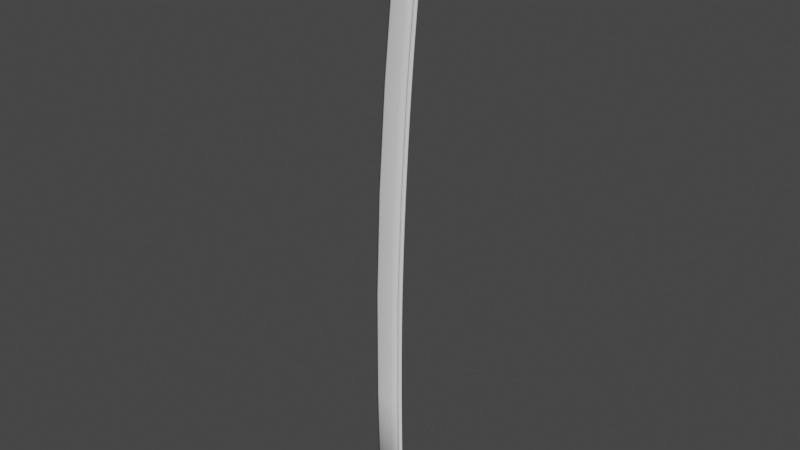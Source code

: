 # Source: katana_sp12_FrontVertexMoved.blend  (saved by Blender 2.90.8; exported with 4.5.12 LTS)
import bpy
from mathutils import Matrix  # noqa: F401  (used for matrix-valued properties, if any)

bpy.ops.wm.read_factory_settings(use_empty=True)
scene = bpy.context.scene
scene.name = 'Scene'

# ---- collections
col_katana = bpy.data.collections.new('Katana'); scene.collection.children.link(col_katana)

# ---- world
world_world = bpy.data.worlds.new('World'); scene.world = world_world
world_world.use_nodes = True; world_world.node_tree.nodes.clear()
_N = world_world.node_tree.nodes; _L = world_world.node_tree.links
n0 = _N.new('ShaderNodeOutputWorld'); n0.name = 'World Output'; n0.location = (300, 300)
n1 = _N.new('ShaderNodeBackground'); n1.name = 'Background'; n1.location = (10, 300)
n1.inputs[0].default_value = (0.05088, 0.05088, 0.05088, 1.0)
_L.new(n1.outputs[0], n0.inputs[0])
n0.is_active_output = True
world_world.color = (0.05088, 0.05088, 0.05088)
world_world.use_sun_shadow = False
world_world.sun_shadow_jitter_overblur = 0.0

# ---- meshes
me_plane_001 = bpy.data.meshes.new('Plane.001')
me_plane_001.from_pydata([(-0.069, -0.004024, -1.09e-09), (0.06917, -0.004024, 0.007877), (-0.07895, 0.6058, -2.17e-08), (0.05922, 0.6058, 0.007877), (-0.07646, 1.211, 3.318e-08), (0.06171, 1.211, 0.007877), (0.08311, 1.808, 0.007877), (0.1177, 2.391, 0.007877), (0.1508, 2.789, 0.007877), (0.1811, 3.089, 0.007877), (0.03463, -0.004024, 0.0107), (0.02468, 0.6058, 0.0107), (0.02717, 1.211, 0.0107), (0.04856, 1.808, 0.0107), (0.0844, 2.391, 0.0107), (0.1186, 2.789, 0.0107), (0.1486, 3.089, 0.0107), (-0.0634, 0.6058, 0.006028), (-0.06092, 1.211, 0.006028), (-0.03952, 1.808, 0.006028), (-0.000372, 2.391, 0.006028), (0.03648, 2.789, 0.006028), (0.0789, 3.089, 0.006028), (-0.05345, -0.004024, 0.006028), (0.08494, 3.134, 0.006028), (0.09412, 3.18, 0.006028), (0.09322, 3.215, 2.168e-07), (0.1062, 3.215, 0.006028), (0.1205, 3.248, 0.006028), (0.1366, 3.275, 0.006028), (0.159, 3.302, 0.006028), (0.1763, 3.327, -0.0001469), (0.1807, 3.317, 0.006028), (0.2081, 3.319, 0.006028), (0.1658, 3.204, 0.008363), (0.1557, 3.147, 0.00953), (0.1789, 3.262, 0.007196), (0.1517, 3.118, 0.01011), (0.1598, 3.175, 0.008947), (0.1722, 3.233, 0.007779), (0.1916, 3.29, 0.006612), (0.1946, 3.204, 0.006953), (0.1879, 3.147, 0.007415), (0.1845, 3.118, 0.007646), (0.2014, 3.262, 0.00649), (0.198, 3.233, 0.006722), (0.2047, 3.29, 0.006259), (0.1912, 3.175, 0.007184), (0.07417, -0.004378, 0.0), (0.06422, 0.6054, 0.0), (0.06671, 1.211, 0.0), (-0.05506, 1.808, 0.0), (0.08811, 1.808, 0.0), (-0.01533, 2.391, 0.0), (0.1227, 2.39, 0.0), (0.02199, 2.789, 0.0), (0.1558, 2.788, 0.0), (0.06595, 3.089, 0.0), (0.1861, 3.089, 0.0), (0.03463, -0.004024, 0.0), (-0.05345, -0.004024, 0.0), (0.07199, 3.134, 0.0), (0.08117, 3.18, 0.0), (0.1076, 3.248, 0.0), (0.1265, 3.281, 0.0), (0.1501, 3.309, 0.0), (0.2139, 3.329, 0.0), (0.2131, 3.319, 0.0), (0.1996, 3.204, 0.0), (0.1929, 3.146, 0.0), (0.1895, 3.117, 0.0), (0.2064, 3.261, 0.0), (0.203, 3.232, 0.0), (0.2097, 3.29, 0.0), (0.1962, 3.175, 0.0)], [], [(10, 1, 3, 11), (11, 3, 5, 12), (12, 5, 6, 13), (13, 6, 7, 14), (14, 7, 8, 15), (15, 8, 9, 16), (21, 15, 16, 22), (20, 14, 15, 21), (19, 13, 14, 20), (18, 12, 13, 19), (17, 11, 12, 18), (23, 10, 11, 17), (0, 23, 17, 2), (2, 17, 18, 4), (4, 18, 19, 51), (51, 19, 20, 53), (53, 20, 21, 55), (55, 21, 22, 57), (57, 22, 24, 61), (61, 24, 25, 62), (62, 25, 27, 26), (26, 27, 28, 63), (63, 28, 29, 64), (64, 29, 30, 65), (65, 30, 32, 31), (31, 32, 33, 66), (16, 37, 24, 22), (25, 24, 37, 35), (27, 25, 35, 38), (28, 27, 38, 34), (29, 28, 34, 39), (30, 29, 39, 36), (32, 30, 36, 40), (33, 32, 40), (9, 43, 37, 16), (35, 37, 43, 42), (38, 35, 42, 47), (34, 38, 47, 41), (39, 34, 41, 45), (36, 39, 45, 44), (40, 36, 44, 46), (33, 40, 46), (42, 43, 70, 69), (6, 5, 50, 52), (43, 9, 58, 70), (1, 10, 59, 48), (10, 23, 60, 59), (44, 45, 72, 71), (3, 1, 48, 49), (23, 0, 60), (45, 41, 68, 72), (7, 6, 52, 54), (46, 44, 71, 73), (47, 42, 69, 74), (66, 33, 67), (8, 7, 54, 56), (5, 3, 49, 50), (33, 46, 73, 67), (41, 47, 74, 68), (9, 8, 56, 58)])
me_plane_001.polygons.foreach_set('use_smooth', [True] * 60)
_k = {(31, 65): 1.0}
me_plane_001.attributes.new('crease_edge', 'FLOAT', 'EDGE').data.foreach_set('value', [_k.get((min(e.vertices), max(e.vertices)), 0.0) for e in me_plane_001.edges])
_uv = me_plane_001.uv_layers.new(name='UVMap')
_uv.uv.foreach_set('vector', [0.75, 0.0, 1.0, 0.0, 1.0, 1.0, 0.75, 1.0, 0.75, 1.0, 1.0, 1.0, 1.0, 1.0, 0.75, 1.0, 0.75, 1.0, 1.0, 1.0, 1.0, 1.0, 0.75, 1.0, 0.75, 1.0, 1.0, 1.0, 1.0, 1.0, 0.75, 1.0, 0.75, 1.0, 1.0, 1.0, 1.0, 1.0, 0.75, 1.0, 0.75, 1.0, 1.0, 1.0, 1.0, 1.0, 0.75, 1.0, 0.1125, 1.0, 0.75, 1.0, 0.75, 1.0, 0.1125, 1.0, 0.1125, 1.0, 0.75, 1.0, 0.75, 1.0, 0.1125, 1.0, 0.1125, 1.0, 0.75, 1.0, 0.75, 1.0, 0.1125, 1.0, 0.1125, 1.0, 0.75, 1.0, 0.75, 1.0, 0.1125, 1.0, 0.1125, 1.0, 0.75, 1.0, 0.75, 1.0, 0.1125, 1.0, 0.1125, 0.0, 0.75, 0.0, 0.75, 1.0, 0.1125, 1.0, 0.0, 0.0, 0.1125, 0.0, 0.1125, 1.0, 0.0, 1.0, 0.0, 1.0, 0.1125, 1.0, 0.1125, 1.0, 0.0, 1.0, 0.0, 1.0, 0.1125, 1.0, 0.1125, 1.0, 0.0, 1.0, 0.0, 1.0, 0.1125, 1.0, 0.1125, 1.0, 0.0, 1.0, 0.0, 1.0, 0.1125, 1.0, 0.1125, 1.0, 0.0, 1.0, 0.0, 1.0, 0.1125, 1.0, 0.1125, 1.0, 0.0, 1.0, 0.0, 1.0, 0.1125, 1.0, 0.1125, 1.0, 0.0, 1.0, 0.0, 1.0, 0.1125, 1.0, 0.1125, 1.0, 0.0, 1.0, 0.0, 1.0, 0.1125, 1.0, 0.1125, 1.0, 0.0, 1.0, 0.0, 1.0, 0.1125, 1.0, 0.1125, 1.0, 0.0, 1.0, 0.0, 1.0, 0.1125, 1.0, 0.1125, 1.0, 0.0, 1.0, 0.0, 1.0, 0.1125, 1.0, 0.1125, 1.0, 0.0, 1.0, 0.0, 1.0, 0.1125, 1.0, 0.1125, 1.0, 0.0, 1.0, 0.0, 1.0, 0.1125, 1.0, 0.1125, 1.0, 0.0, 1.0, 0.75, 1.0, 0.0, 0.0, 0.1125, 1.0, 0.1125, 1.0, 0.1125, 1.0, 0.1125, 1.0, 0.0, 0.0, 0.0, 0.0, 0.1125, 1.0, 0.1125, 1.0, 0.0, 0.0, 0.0, 0.0, 0.1125, 1.0, 0.1125, 1.0, 0.0, 0.0, 0.0, 0.0, 0.1125, 1.0, 0.1125, 1.0, 0.0, 0.0, 0.0, 0.0, 0.1125, 1.0, 0.1125, 1.0, 0.0, 0.0, 0.0, 0.0, 0.1125, 1.0, 0.1125, 1.0, 0.0, 0.0, 0.0, 0.0, 0.1125, 1.0, 0.1125, 1.0, 0.0, 0.0, 1.0, 1.0, 0.0, 0.0, 0.0, 0.0, 0.75, 1.0, 0.0, 0.0, 0.0, 0.0, 0.0, 0.0, 0.0, 0.0, 0.0, 0.0, 0.0, 0.0, 0.0, 0.0, 0.0, 0.0, 0.0, 0.0, 0.0, 0.0, 0.0, 0.0, 0.0, 0.0, 0.0, 0.0, 0.0, 0.0, 0.0, 0.0, 0.0, 0.0, 0.0, 0.0, 0.0, 0.0, 0.0, 0.0, 0.0, 0.0, 0.0, 0.0, 0.0, 0.0, 0.0, 0.0, 0.0, 0.0, 0.1125, 1.0, 0.0, 0.0, 0.0, 0.0, 0.0, 0.0, 0.0, 0.0, 0.0, 0.0, 0.0, 0.0, 1.0, 1.0, 1.0, 1.0, 1.0, 1.0, 1.0, 1.0, 0.0, 0.0, 1.0, 1.0, 1.0, 1.0, 0.0, 0.0, 1.0, 0.0, 0.75, 0.0, 0.75, 0.0, 1.0, 0.0, 0.75, 0.0, 0.1125, 0.0, 0.1125, 0.0, 0.75, 0.0, 0.0, 0.0, 0.0, 0.0, 0.0, 0.0, 0.0, 0.0, 1.0, 1.0, 1.0, 0.0, 1.0, 0.0, 1.0, 1.0, 0.1125, 0.0, 0.0, 0.0, 0.1125, 0.0, 0.0, 0.0, 0.0, 0.0, 0.0, 0.0, 0.0, 0.0, 1.0, 1.0, 1.0, 1.0, 1.0, 1.0, 1.0, 1.0, 0.0, 0.0, 0.0, 0.0, 0.0, 0.0, 0.0, 0.0, 0.0, 0.0, 0.0, 0.0, 0.0, 0.0, 0.0, 0.0, 0.0, 1.0, 0.1125, 1.0, 0.1125, 1.0, 1.0, 1.0, 1.0, 1.0, 1.0, 1.0, 1.0, 1.0, 1.0, 1.0, 1.0, 1.0, 1.0, 1.0, 1.0, 1.0, 0.1125, 1.0, 0.0, 0.0, 0.0, 0.0, 0.1125, 1.0, 0.0, 0.0, 0.0, 0.0, 0.0, 0.0, 0.0, 0.0, 1.0, 1.0, 1.0, 1.0, 1.0, 1.0, 1.0, 1.0])
me_plane_001.use_remesh_fix_poles = True
me_plane_001.use_remesh_preserve_attributes = False
me_plane_001.use_mirror_vertex_groups = False
me_plane_001.update()
me_plane_002 = bpy.data.meshes.new('Plane.002')
me_plane_002.from_pydata([(-0.069, -0.004024, -1.09e-09), (0.06917, -0.004024, 0.007877), (-0.07895, 0.6058, -2.17e-08), (0.05922, 0.6058, 0.007877), (-0.07646, 1.211, 3.318e-08), (0.06171, 1.211, 0.007877), (0.08382, 1.806, 0.007877), (0.1177, 2.391, 0.007877), (0.1508, 2.789, 0.007877), (0.1811, 3.089, 0.007877), (0.03463, -0.004024, 0.0107), (0.02468, 0.6058, 0.0107), (0.02717, 1.211, 0.0107), (0.04856, 1.808, 0.0107), (0.0844, 2.391, 0.0107), (0.1186, 2.789, 0.0107), (0.1486, 3.089, 0.0107), (-0.0634, 0.6058, 0.006028), (-0.06092, 1.211, 0.006028), (-0.03952, 1.808, 0.006028), (-0.000372, 2.391, 0.006028), (0.03648, 2.789, 0.006028), (0.0789, 3.089, 0.006028), (-0.05345, -0.004024, 0.006028), (0.08494, 3.134, 0.006028), (0.09412, 3.18, 0.006028), (0.09322, 3.215, 2.168e-07), (0.1062, 3.215, 0.006028), (0.1205, 3.248, 0.006028), (0.1366, 3.275, 0.006028), (0.159, 3.302, 0.006028), (0.1763, 3.327, -0.0001469), (0.1807, 3.317, 0.006028), (0.2081, 3.319, 0.006028), (0.1658, 3.204, 0.008363), (0.1557, 3.147, 0.00953), (0.1789, 3.262, 0.007196), (0.1517, 3.118, 0.01011), (0.1598, 3.175, 0.008947), (0.1722, 3.233, 0.007779), (0.1916, 3.29, 0.006612), (0.1946, 3.204, 0.006953), (0.1879, 3.147, 0.007415), (0.1845, 3.118, 0.007646), (0.2014, 3.262, 0.00649), (0.198, 3.233, 0.006722), (0.2047, 3.29, 0.006259), (0.1912, 3.175, 0.007184), (0.07417, -0.004024, 0.0), (0.06422, 0.6058, 0.0), (0.06671, 1.211, 0.0), (-0.05506, 1.808, 0.0), (0.08811, 1.808, 0.0), (-0.01533, 2.391, 0.0), (0.1227, 2.391, 0.0), (0.02199, 2.789, 0.0), (0.1558, 2.789, 0.0), (0.06595, 3.089, 0.0), (0.1861, 3.089, 0.0), (0.03463, -0.004024, 0.0), (-0.05345, -0.004024, 0.0), (0.07199, 3.134, 0.0), (0.08117, 3.18, 0.0), (0.1076, 3.248, 0.0), (0.1265, 3.281, 0.0), (0.1501, 3.309, 0.0), (0.2139, 3.329, 0.0), (0.2131, 3.319, 0.0), (0.1996, 3.204, 0.0), (0.1929, 3.147, 0.0), (0.1895, 3.118, 0.0), (0.2064, 3.262, 0.0), (0.203, 3.233, 0.0), (0.2097, 3.29, 0.0), (0.1962, 3.175, 0.0), (0.0381, 0.03607, 0.01055), (0.04144, 0.02888, 0.01029), (0.0479, 0.02476, 0.009761), (0.05554, 0.02482, 0.009134), (0.06231, 0.02904, 0.008573), (0.06636, 0.03628, 0.008227), (0.03422, 0.03715, 0.01055), (0.03755, 0.02995, 0.01029), (0.04401, 0.02584, 0.009761), (0.05165, 0.02589, 0.009134), (0.05842, 0.03011, 0.008573), (0.06248, 0.03736, 0.008227), (0.1685, 3.072, 0.004626), (0.1685, 3.076, 0.004897), (0.166, 3.078, 0.005251), (0.1618, 3.079, 0.005727), (0.1581, 3.077, 0.006146), (0.1566, 3.073, 0.006398), (0.07889, 1.807, 0.008172), (0.05396, 0.6062, 0.008498), (0.05616, 1.211, 0.008186), (0.05094, 1.808, 0.0105), (0.02585, 0.6059, 0.01082), (0.02812, 1.211, 0.01051), (0.1149, 2.391, 0.008144), (0.141, 2.788, 0.004645), (0.1811, 3.089, 0.007877), (0.1486, 3.089, 0.0107), (0.0789, 3.089, 0.006028), (0.1861, 3.089, 0.0), (0.06595, 3.089, 0.0), (0.08703, 2.391, 0.01047), (0.1191, 2.789, 0.01045), (0.03841, -0.004024, 0.009914), (0.03677, 1.211, 0.005869), (0.05836, 1.807, 0.005869), (0.1275, 2.788, 0.005869), (0.1518, 3.089, 0.009914), (0.155, 3.118, 0.009429), (0.1588, 3.147, 0.008943), (0.1627, 3.175, 0.008457), (0.168, 3.204, 0.007971), (0.1736, 3.233, 0.007485), (0.18, 3.262, 0.007), (0.1979, 3.29, 0.006441), (0.03841, -0.004024, 0.0), (0.03428, 0.6058, 0.005869), (0.09363, 2.39, 0.005869), (0.1518, 3.089, 0.009914), (0.06494, -0.004024, 0.00875), (0.1808, 3.118, 0.00841), (0.1844, 3.147, 0.00807), (0.188, 3.175, 0.007729), (0.1921, 3.204, 0.007389), (0.1956, 3.233, 0.007049), (0.1991, 3.262, 0.006709), (0.06494, -0.004024, 0.0), (0.05166, 1.211, 0.005259), (0.07356, 1.807, 0.005259), (0.1413, 2.787, 0.005264), (0.1775, 3.089, 0.00875), (0.04917, 0.6057, 0.005259), (0.108, 2.391, 0.005259), (0.1775, 3.089, 0.00875), (0.06353, 3.073, 0.0), (0.1794, 3.073, 0.007877), (0.147, 3.073, 0.0107), (0.07657, 3.073, 0.006028), (0.1844, 3.073, 0.0), (0.1502, 3.073, 0.009914), (0.1758, 3.073, 0.00875), (0.1799, 3.077, 0.007877), (0.1474, 3.077, 0.0107), (0.07718, 3.077, 0.006028), (0.1849, 3.077, 0.0), (0.1506, 3.077, 0.009914), (0.1763, 3.077, 0.00875), (0.06416, 3.077, 0.0), (-0.06977, 0.03869, 0.0), (0.0684, 0.03869, 0.007877), (0.03386, 0.03869, 0.0107), (-0.05422, 0.03869, 0.006028), (0.0734, 0.03869, 0.0), (0.04346, 0.03879, 0.005869), (0.05835, 0.03859, 0.005259), (-0.06961, 0.03025, 0.0), (0.06855, 0.03025, 0.007877), (0.03401, 0.03025, 0.0107), (-0.05407, 0.03025, 0.006028), (0.07355, 0.03025, 0.0), (0.04361, 0.03036, 0.005869), (0.0585, 0.03015, 0.005259), (-0.06949, 0.02333, 0.0), (0.06868, 0.02333, 0.007877), (0.03414, 0.02333, 0.0107), (-0.05395, 0.02333, 0.006028), (0.07368, 0.02333, 0.0), (0.04363, 0.02916, 0.005886), (0.05852, 0.02916, 0.005276), (0.1808, 3.086, 0.007877), (0.1483, 3.086, 0.0107), (0.07844, 3.086, 0.006028), (0.1858, 3.086, 0.0), (0.1515, 3.086, 0.009914), (0.1772, 3.086, 0.00875), (0.06547, 3.086, 0.0), (0.1743, 3.079, 0.008394), (0.1743, 3.071, 0.008116), (0.1684, 3.084, 0.008915), (0.1609, 3.085, 0.00955), (0.1536, 3.081, 0.01014), (0.1509, 3.075, 0.01044), (0.08782, 2.391, 0.009914), (0.147, 2.789, 0.00813), (0.1217, 2.789, 0.009914), (0.05254, 1.808, 0.009914), (0.03095, 1.211, 0.009914), (0.02846, 0.6058, 0.009914), (0.03764, 0.03869, 0.009914), (0.1138, 2.391, 0.00875), (0.1473, 2.789, 0.00875), (0.07937, 1.807, 0.00875), (0.05748, 1.211, 0.00875), (0.05499, 0.6058, 0.00875), (0.06417, 0.03869, 0.00875), (0.03779, 0.03025, 0.009914), (0.06432, 0.03025, 0.00875), (0.03792, 0.02333, 0.009914), (0.06445, 0.02333, 0.00875), (0.1725, 3.078, 0.008478), (0.1725, 3.071, 0.008203), (0.1677, 3.082, 0.008947), (0.1611, 3.083, 0.009533), (0.155, 3.08, 0.01007), (0.1527, 3.074, 0.01035), (0.1451, 2.789, 0.008218), (0.08963, 2.391, 0.009828), (0.1236, 2.789, 0.009828), (0.05435, 1.808, 0.009828), (0.03276, 1.211, 0.009828), (0.03027, 0.6058, 0.009828), (0.03945, 0.03872, 0.009828), (0.112, 2.391, 0.008836), (0.1455, 2.788, 0.008838), (0.07756, 1.807, 0.008836), (0.05567, 1.211, 0.008836), (0.05318, 0.6057, 0.008836), (0.06236, 0.03866, 0.008836), (0.0396, 0.03029, 0.009828), (0.06251, 0.03022, 0.008836), (0.03969, 0.02515, 0.009833), (0.06261, 0.02515, 0.008841), (0.1708, 3.077, 0.004789), (0.1708, 3.072, 0.004515), (0.167, 3.081, 0.005209), (0.1614, 3.081, 0.005749), (0.1563, 3.079, 0.006236), (0.1543, 3.074, 0.006508), (0.1434, 2.788, 0.004531), (0.0913, 2.39, 0.00598), (0.1252, 2.788, 0.00598), (0.05603, 1.808, 0.00598), (0.03443, 1.211, 0.00598), (0.03195, 0.6058, 0.00598), (0.04113, 0.03875, 0.00598), (0.1103, 2.391, 0.005148), (0.1437, 2.788, 0.005151), (0.07589, 1.807, 0.005148), (0.05399, 1.211, 0.005148), (0.0515, 0.6057, 0.005148), (0.06068, 0.03863, 0.005148), (0.04128, 0.03032, 0.00598), (0.06084, 0.03019, 0.005148), (0.04134, 0.02683, 0.00599), (0.0609, 0.02683, 0.005158)], [(76, 75), (77, 76), (78, 77), (79, 78), (80, 79), (82, 81), (83, 82), (84, 83), (85, 84), (86, 85), (93, 99), (86, 94), (94, 95), (95, 93), (81, 97), (97, 98), (98, 96), (99, 188), (96, 106), (106, 107)], [(199, 154, 3, 198), (198, 3, 5, 197), (197, 5, 6, 196), (196, 6, 7, 194), (194, 7, 8, 195), (138, 101, 9, 135), (103, 102, 16, 22), (20, 14, 15, 21), (19, 13, 14, 20), (18, 12, 13, 19), (17, 11, 12, 18), (156, 155, 11, 17), (153, 156, 17, 2), (2, 17, 18, 4), (4, 18, 19, 51), (51, 19, 20, 53), (53, 20, 21, 55), (105, 103, 22, 57), (57, 22, 24, 61), (61, 24, 25, 62), (62, 25, 27, 26), (26, 27, 28, 63), (63, 28, 29, 64), (64, 29, 30, 65), (65, 30, 32, 31), (31, 32, 33, 66), (16, 37, 24, 22), (25, 24, 37, 35), (27, 25, 35, 38), (28, 27, 38, 34), (29, 28, 34, 39), (30, 29, 39, 36), (32, 30, 36, 40), (33, 32, 40), (112, 113, 37, 16), (126, 125, 43, 42), (127, 126, 42, 47), (128, 127, 47, 41), (129, 128, 41, 45), (130, 129, 45, 44), (119, 130, 44, 46), (42, 43, 70, 69), (6, 5, 50, 52), (43, 9, 58, 70), (108, 10, 59, 120), (10, 23, 60, 59), (44, 45, 72, 71), (168, 1, 48, 171), (23, 0, 60), (45, 41, 68, 72), (7, 6, 52, 54), (46, 44, 71, 73), (47, 42, 69, 74), (66, 33, 67), (8, 7, 54, 56), (5, 3, 49, 50), (33, 46, 73, 67), (41, 47, 74, 68), (140, 8, 56, 143), (9, 101, 104, 58), (180, 176, 103, 105), (176, 175, 102, 103), (179, 174, 101, 138), (175, 178, 123, 102), (40, 36, 118, 119), (36, 39, 117, 118), (39, 34, 116, 117), (34, 38, 115, 116), (38, 35, 114, 115), (35, 37, 113, 114), (124, 108, 120, 131), (102, 123, 112, 16), (14, 187, 189, 15), (13, 190, 187, 14), (12, 191, 190, 13), (11, 192, 191, 12), (155, 193, 192, 11), (9, 43, 125, 135), (1, 124, 131, 48), (135, 125, 113, 112), (119, 118, 130), (178, 179, 138, 123), (118, 117, 129, 130), (117, 116, 128, 129), (116, 115, 127, 128), (115, 114, 126, 127), (114, 113, 125, 126), (123, 138, 135, 112), (33, 40, 119, 46), (15, 189, 144, 141), (195, 8, 140, 145), (21, 15, 141, 142), (55, 21, 142, 139), (146, 140, 143, 149), (174, 146, 149, 177), (141, 144, 150, 147), (145, 140, 146, 151), (142, 141, 147, 148), (139, 142, 148, 152), (162, 200, 193, 155), (3, 154, 157, 49), (160, 163, 156, 153), (163, 162, 155, 156), (201, 161, 154, 199), (203, 168, 161, 201), (170, 169, 162, 163), (167, 170, 163, 160), (169, 202, 200, 162), (124, 203, 202, 108), (154, 161, 164, 157), (10, 108, 202, 169), (0, 23, 170, 167), (23, 10, 169, 170), (124, 1, 168, 203), (161, 168, 171, 164), (101, 174, 177, 104), (147, 150, 178, 175), (151, 146, 174, 179), (148, 147, 175, 176), (152, 148, 176, 180), (184, 183, 179, 178), (184, 178, 150, 185), (183, 181, 151, 179), (181, 182, 145, 151), (185, 150, 186), (182, 188, 195, 145), (107, 144, 189, 186), (186, 150, 144, 107), (89, 90, 91, 88), (204, 205, 182, 181), (206, 204, 181, 183), (207, 206, 183, 184), (208, 207, 184, 185), (209, 208, 185, 186), (205, 210, 188, 182), (211, 212, 189, 187), (213, 211, 187, 190), (214, 213, 190, 191), (215, 214, 191, 192), (216, 215, 192, 193), (218, 217, 194, 195), (217, 219, 196, 194), (219, 220, 197, 196), (220, 221, 198, 197), (221, 222, 199, 198), (223, 216, 193, 200), (222, 224, 201, 199), (225, 223, 200, 202), (224, 226, 203, 201), (226, 225, 202, 203), (210, 218, 195, 188), (212, 209, 186, 189), (227, 228, 205, 204), (229, 227, 204, 206), (230, 229, 206, 207), (231, 230, 207, 208), (232, 231, 208, 209), (228, 233, 210, 205), (234, 235, 212, 211), (236, 234, 211, 213), (237, 236, 213, 214), (238, 237, 214, 215), (239, 238, 215, 216), (241, 240, 217, 218), (240, 242, 219, 217), (242, 243, 220, 219), (243, 244, 221, 220), (244, 245, 222, 221), (246, 239, 216, 223), (245, 247, 224, 222), (248, 246, 223, 225), (247, 249, 226, 224), (249, 248, 225, 226), (233, 241, 218, 210), (235, 232, 209, 212), (88, 87, 228, 227), (89, 88, 227, 229), (90, 89, 229, 230), (91, 90, 230, 231), (92, 91, 231, 232), (87, 100, 233, 228), (122, 111, 235, 234), (110, 122, 234, 236), (109, 110, 236, 237), (121, 109, 237, 238), (158, 121, 238, 239), (134, 137, 240, 241), (137, 133, 242, 240), (133, 132, 243, 242), (132, 136, 244, 243), (136, 159, 245, 244), (165, 158, 239, 246), (159, 166, 247, 245), (172, 165, 246, 248), (166, 173, 249, 247), (173, 172, 248, 249), (100, 134, 241, 233), (111, 92, 232, 235), (88, 91, 92, 87), (100, 87, 92, 111), (122, 134, 100, 111), (122, 110, 137, 134), (110, 109, 133, 137), (109, 121, 132, 133), (121, 158, 136, 132), (136, 158, 165, 159), (159, 165, 172, 166), (166, 172, 173)])
me_plane_002.polygons.foreach_set('use_smooth', [True] * 208)
_k = {(0, 167): 1.0, (48, 131): 1.0, (49, 50): 1.0, (50, 52): 1.0, (54, 56): 1.0, (53, 55): 1.0, (58, 104): 1.0, (55, 139): 1.0, (59, 60): 1.0, (57, 61): 1.0, (61, 62): 1.0, (63, 64): 1.0, (64, 65): 1.0, (66, 67): 1.0, (67, 73): 1.0, (68, 74): 1.0, (69, 70): 1.0, (58, 70): 1.0, (71, 72): 1.0, (68, 72): 1.0, (71, 73): 1.0, (69, 74): 1.0, (2, 4): 1.0, (4, 51): 1.0, (51, 53): 1.0, (26, 62): 1.0, (26, 63): 1.0, (31, 65): 1.0, (31, 66): 1.0, (49, 157): 1.0, (52, 54): 1.0, (0, 60): 1.0, (104, 177): 1.0, (57, 105): 1.0, (59, 120): 1.0, (139, 152): 1.0, (56, 143): 1.0, (120, 131): 1.0, (143, 149): 1.0, (152, 180): 1.0, (2, 153): 1.0, (157, 164): 1.0, (153, 160): 1.0, (164, 171): 1.0, (160, 167): 1.0, (48, 171): 1.0, (149, 177): 1.0, (105, 180): 1.0}
me_plane_002.attributes.new('crease_edge', 'FLOAT', 'EDGE').data.foreach_set('value', [_k.get((min(e.vertices), max(e.vertices)), 0.0) for e in me_plane_002.edges])
_uv = me_plane_002.uv_layers.new(name='UVMap')
_uv.uv.foreach_set('vector', [0.9226, 0.07754, 1.0, 0.07754, 1.0, 1.0, 0.9226, 1.0, 0.9226, 1.0, 1.0, 1.0, 1.0, 1.0, 0.9226, 1.0, 0.9226, 1.0, 1.0, 1.0, 1.0, 1.0, 0.9226, 1.0, 0.9226, 1.0, 1.0, 1.0, 1.0, 1.0, 0.9226, 1.0, 0.9226, 1.0, 1.0, 1.0, 1.0, 1.0, 0.9226, 1.0, 0.9226, 1.0, 1.0, 1.0, 1.0, 1.0, 0.9201, 1.0, 0.1125, 1.0, 0.75, 1.0, 0.75, 1.0, 0.1125, 1.0, 0.1125, 1.0, 0.75, 1.0, 0.75, 1.0, 0.1125, 1.0, 0.1125, 1.0, 0.75, 1.0, 0.75, 1.0, 0.1125, 1.0, 0.1125, 1.0, 0.75, 1.0, 0.75, 1.0, 0.1125, 1.0, 0.1125, 1.0, 0.75, 1.0, 0.75, 1.0, 0.1125, 1.0, 0.1125, 0.07754, 0.75, 0.07754, 0.75, 1.0, 0.1125, 1.0, 0.0, 0.07754, 0.1125, 0.07754, 0.1125, 1.0, 0.0, 1.0, 0.0, 1.0, 0.1125, 1.0, 0.1125, 1.0, 0.0, 1.0, 0.0, 1.0, 0.1125, 1.0, 0.1125, 1.0, 0.0, 1.0, 0.0, 1.0, 0.1125, 1.0, 0.1125, 1.0, 0.0, 1.0, 0.0, 1.0, 0.1125, 1.0, 0.1125, 1.0, 0.0, 1.0, 0.0, 1.0, 0.1125, 1.0, 0.1125, 1.0, 0.0, 1.0, 0.0, 1.0, 0.1125, 1.0, 0.1125, 1.0, 0.0, 1.0, 0.0, 1.0, 0.1125, 1.0, 0.1125, 1.0, 0.0, 1.0, 0.0, 1.0, 0.1125, 1.0, 0.1125, 1.0, 0.0, 1.0, 0.0, 1.0, 0.1125, 1.0, 0.1125, 1.0, 0.0, 1.0, 0.0, 1.0, 0.1125, 1.0, 0.1125, 1.0, 0.0, 1.0, 0.0, 1.0, 0.1125, 1.0, 0.1125, 1.0, 0.0, 1.0, 0.0, 1.0, 0.1125, 1.0, 0.1125, 1.0, 0.0, 1.0, 0.0, 1.0, 0.1125, 1.0, 0.1125, 1.0, 0.0, 1.0, 0.75, 1.0, 0.0, 0.0, 0.1125, 1.0, 0.1125, 1.0, 0.1125, 1.0, 0.1125, 1.0, 0.0, 0.0, 0.0, 0.0, 0.1125, 1.0, 0.1125, 1.0, 0.0, 0.0, 0.0, 0.0, 0.1125, 1.0, 0.1125, 1.0, 0.0, 0.0, 0.0, 0.0, 0.1125, 1.0, 0.1125, 1.0, 0.0, 0.0, 0.0, 0.0, 0.1125, 1.0, 0.1125, 1.0, 0.0, 0.0, 0.0, 0.0, 0.1125, 1.0, 0.1125, 1.0, 0.0, 0.0, 0.0, 0.0, 0.1125, 1.0, 0.1125, 1.0, 0.0, 0.0, 0.8194, 1.0, 0.0, 0.0, 0.0, 0.0, 0.75, 1.0, 0.0, 0.0, 0.00105, 8.266e-07, 0.0, 0.0, 0.0, 0.0, 0.0, 0.0, 0.0, 0.0, 0.0, 0.0, 0.0, 0.0, 0.0, 0.0, 0.0, 0.0, 0.0, 0.0, 0.0, 0.0, 0.0, 0.0, 0.0, 0.0, 0.0, 0.0, 0.0, 0.0, 0.0, 0.0, 0.0, 0.0, 0.0, 0.0, 0.0, 0.0, 1.154e-07, 1.025e-06, 0.0, 0.0, 0.0, 0.0, 0.0, 0.0, 0.0, 0.0, 0.0, 0.0, 0.0, 0.0, 0.0, 0.0, 1.0, 1.0, 1.0, 1.0, 1.0, 1.0, 1.0, 1.0, 0.0, 0.0, 1.0, 1.0, 1.0, 1.0, 0.0, 0.0, 0.8194, 0.0, 0.75, 0.0, 0.75, 0.0, 0.8194, 0.0, 0.75, 0.0, 0.1125, 0.0, 0.1125, 0.0, 0.75, 0.0, 0.0, 0.0, 0.0, 0.0, 0.0, 0.0, 0.0, 0.0, 1.0, 0.04967, 1.0, 0.0, 1.0, 0.0, 1.0, 0.04967, 0.1125, 0.0, 0.0, 0.0, 0.1125, 0.0, 0.0, 0.0, 0.0, 0.0, 0.0, 0.0, 0.0, 0.0, 1.0, 1.0, 1.0, 1.0, 1.0, 1.0, 1.0, 1.0, 0.0, 0.0, 0.0, 0.0, 0.0, 0.0, 0.0, 0.0, 0.0, 0.0, 0.0, 0.0, 0.0, 0.0, 0.0, 0.0, 0.0, 1.0, 0.1125, 1.0, 0.1125, 1.0, 1.0, 1.0, 1.0, 1.0, 1.0, 1.0, 1.0, 1.0, 1.0, 1.0, 1.0, 1.0, 1.0, 1.0, 1.0, 1.0, 0.1125, 1.0, 0.0, 0.0, 0.0, 0.0, 0.1125, 1.0, 0.0, 0.0, 0.0, 0.0, 0.0, 0.0, 0.0, 0.0, 1.0, 1.0, 1.0, 1.0, 1.0, 1.0, 1.0, 1.0, 1.0, 1.0, 1.0, 1.0, 1.0, 1.0, 1.0, 1.0, 1.146e-05, 1.0, 0.1125, 1.0, 0.1125, 1.0, 0.0, 1.0, 0.1125, 1.0, 0.75, 1.0, 0.75, 1.0, 0.1125, 1.0, 0.9226, 1.0, 1.0, 1.0, 1.0, 1.0, 0.9226, 1.0, 0.75, 1.0, 0.8194, 1.0, 0.8194, 1.0, 0.75, 1.0, 0.0, 0.0, 0.0, 0.0, 0.0, 0.0, 0.0, 0.0, 0.0, 0.0, 0.0, 0.0, 0.0, 0.0, 0.0, 0.0, 0.0, 0.0, 0.0, 0.0, 0.0, 0.0, 0.0, 0.0, 0.0, 0.0, 0.0, 0.0, 0.0, 0.0, 0.0, 0.0, 0.0, 0.0, 0.0, 0.0, 0.0, 0.0, 0.0, 0.0, 0.0, 0.0, 0.0, 0.0, 0.0, 0.0, 0.0, 0.0, 0.9226, 0.0, 0.8194, 0.0, 0.8194, 0.0, 0.9226, 0.0, 0.75, 1.0, 0.8194, 1.0, 0.8194, 1.0, 0.75, 1.0, 0.75, 1.0, 0.8194, 1.0, 0.8194, 1.0, 0.75, 1.0, 0.75, 1.0, 0.8194, 1.0, 0.8194, 1.0, 0.75, 1.0, 0.75, 1.0, 0.8194, 1.0, 0.8194, 1.0, 0.75, 1.0, 0.75, 1.0, 0.8194, 1.0, 0.8194, 1.0, 0.75, 1.0, 0.75, 0.07754, 0.8194, 0.07754, 0.8194, 1.0, 0.75, 1.0, 1.0, 1.0, 0.0, 0.0, 0.00105, 8.266e-07, 0.9201, 1.0, 1.0, 0.0, 0.9226, 0.0, 0.9226, 0.0, 1.0, 0.0, 0.9201, 1.0, 0.00105, 8.266e-07, 0.0, 0.0, 0.8194, 1.0, 0.0, 0.0, 0.0, 0.0, 0.0, 0.0, 0.8194, 1.0, 0.9226, 1.0, 0.9226, 1.0, 0.8194, 1.0, 0.0, 0.0, 0.0, 0.0, 0.0, 0.0, 0.0, 0.0, 0.0, 0.0, 0.0, 0.0, 0.0, 0.0, 0.0, 0.0, 0.0, 0.0, 0.0, 0.0, 0.0, 0.0, 0.0, 0.0, 0.0, 0.0, 0.0, 0.0, 0.0, 0.0, 0.0, 0.0, 0.0, 0.0, 0.0, 0.0, 0.00105, 8.266e-07, 0.0, 0.0, 0.8194, 1.0, 0.9226, 1.0, 0.9201, 1.0, 0.8194, 1.0, 0.1125, 1.0, 0.0, 0.0, 1.154e-07, 1.025e-06, 0.0, 0.0, 0.75, 1.0, 0.8194, 1.0, 0.8194, 1.0, 0.75, 1.0, 0.9226, 1.0, 1.0, 1.0, 1.0, 1.0, 0.9226, 1.0, 0.1125, 1.0, 0.75, 1.0, 0.75, 1.0, 0.1125, 1.0, 0.0, 1.0, 0.1125, 1.0, 0.1125, 1.0, 0.0, 1.0, 1.0, 1.0, 1.0, 1.0, 1.0, 1.0, 1.0, 1.0, 1.0, 1.0, 1.0, 1.0, 1.0, 1.0, 1.0, 1.0, 0.75, 1.0, 0.8194, 1.0, 0.8194, 1.0, 0.75, 1.0, 0.9226, 1.0, 1.0, 1.0, 1.0, 1.0, 0.9226, 1.0, 0.1125, 1.0, 0.75, 1.0, 0.75, 1.0, 0.1125, 1.0, 0.0, 1.0, 0.1125, 1.0, 0.1125, 1.0, -3.107e-05, 1.0, 0.75, 0.06223, 0.8194, 0.06223, 0.8194, 0.07754, 0.75, 0.07754, 1.0, 1.0, 1.0, 0.07754, 1.0, 0.07754, 1.0, 1.0, 0.0, 0.06223, 0.1125, 0.06223, 0.1125, 0.07754, 0.0, 0.07754, 0.1125, 0.06223, 0.75, 0.06223, 0.75, 0.07754, 0.1125, 0.07754, 0.9226, 0.06223, 1.0, 0.06223, 1.0, 0.07754, 0.9226, 0.07754, 0.9226, 0.04967, 1.0, 0.04967, 1.0, 0.06223, 0.9226, 0.06223, 0.1125, 0.04967, 0.75, 0.04967, 0.75, 0.06223, 0.1125, 0.06223, -3.317e-08, 0.04967, 0.1125, 0.04967, 0.1125, 0.06223, 0.0, 0.06223, 0.75, 0.04967, 0.8194, 0.04967, 0.8194, 0.06223, 0.75, 0.06223, 0.9226, 0.0, 0.9226, 0.04967, 0.8194, 0.04967, 0.8194, 0.0, 1.0, 0.07754, 1.0, 0.06223, 1.0, 0.06223, 1.0, 0.07754, 0.75, 0.0, 0.8194, 0.0, 0.8194, 0.04967, 0.75, 0.04967, 0.0, 0.0, 0.1125, 0.0, 0.1125, 0.04967, -3.317e-08, 0.04967, 0.1125, 0.0, 0.75, 0.0, 0.75, 0.04967, 0.1125, 0.04967, 0.9226, 0.0, 1.0, 0.0, 1.0, 0.04967, 0.9226, 0.04967, 1.0, 0.06223, 1.0, 0.04967, 1.0, 0.04967, 1.0, 0.06223, 1.0, 1.0, 1.0, 1.0, 1.0, 1.0, 1.0, 1.0, 0.75, 1.0, 0.8194, 1.0, 0.8194, 1.0, 0.75, 1.0, 0.9226, 1.0, 1.0, 1.0, 1.0, 1.0, 0.9226, 1.0, 0.1125, 1.0, 0.75, 1.0, 0.75, 1.0, 0.1125, 1.0, -3.107e-05, 1.0, 0.1125, 1.0, 0.1125, 1.0, 1.146e-05, 1.0, 0.0, 0.0, 0.0, 0.0, 0.9226, 1.0, 0.8194, 1.0, 0.0, 0.0, 0.8194, 1.0, 0.8194, 1.0, 0.0, 0.0, 0.0, 0.0, 0.0, 0.0, 0.9226, 1.0, 0.9226, 1.0, 0.0, 0.0, 0.0, 0.0, 0.9226, 1.0, 0.9226, 1.0, 0.0, 0.0, 0.8194, 1.0, 0.0, 0.0, 0.0, 0.0, 0.0, 0.0, 0.9226, 1.0, 0.9226, 1.0, 0.0, 0.0, 0.8194, 1.0, 0.8194, 1.0, 0.0, 0.0, 0.0, 0.0, 0.8194, 1.0, 0.8194, 1.0, 0.0, 0.0, 0.004568, 0.005429, 0.004407, 0.005187, 0.004847, 0.005673, 0.005065, 0.006046, 0.001262, 0.001541, 0.002221, 0.002712, 0.0, 0.0, 0.0, 0.0, 0.001042, 0.001271, 0.001262, 0.001541, 0.0, 0.0, 0.0, 0.0, 0.0007963, 0.0009673, 0.001042, 0.001271, 0.0, 0.0, 0.0, 0.0, 0.0005532, 0.0006681, 0.0007963, 0.0009673, 0.0, 0.0, 0.0, 0.0, 0.002428, 0.002954, 0.0005532, 0.0006681, 0.0, 0.0, 0.0, 0.0, 0.002221, 0.002712, 0.5452, 0.5996, 0.0, 0.0, 0.0, 0.0, 0.8264, 0.9999, 0.7949, 0.9652, 0.8194, 1.0, 0.8194, 1.0, 0.8262, 1.0, 0.8264, 0.9999, 0.8194, 1.0, 0.8194, 1.0, 0.8263, 1.0, 0.8262, 1.0, 0.8194, 1.0, 0.8194, 1.0, 0.8264, 0.9973, 0.8263, 1.0, 0.8194, 1.0, 0.8194, 1.0, 0.8265, 0.07726, 0.8264, 0.9973, 0.8194, 1.0, 0.8194, 0.07754, 0.6542, 0.7163, 0.9152, 0.9999, 0.9226, 1.0, 0.9226, 1.0, 0.9152, 0.9999, 0.9155, 1.0, 0.9226, 1.0, 0.9226, 1.0, 0.9155, 1.0, 0.9154, 1.0, 0.9226, 1.0, 0.9226, 1.0, 0.9154, 1.0, 0.9154, 0.9972, 0.9226, 1.0, 0.9226, 1.0, 0.9154, 0.9972, 0.9156, 0.07715, 0.9226, 0.07754, 0.9226, 1.0, 0.8265, 0.06214, 0.8265, 0.07726, 0.8194, 0.07754, 0.8194, 0.06223, 0.9156, 0.07715, 0.9156, 0.06203, 0.9226, 0.06223, 0.9226, 0.07754, 0.8265, 0.05288, 0.8265, 0.06214, 0.8194, 0.06223, 0.8194, 0.04967, 0.9156, 0.06203, 0.9156, 0.05288, 0.9226, 0.04967, 0.9226, 0.06223, 0.9156, 0.05288, 0.8265, 0.05288, 0.8194, 0.04967, 0.9226, 0.04967, 0.5452, 0.5996, 0.6542, 0.7163, 0.9226, 1.0, 0.0, 0.0, 0.7949, 0.9652, 0.002428, 0.002954, 0.0, 0.0, 0.8194, 1.0, 0.002675, 0.003235, 0.00542, 0.006435, 0.002221, 0.002712, 0.001262, 0.001541, 0.002395, 0.002873, 0.002675, 0.003235, 0.001262, 0.001541, 0.001042, 0.001271, 0.002147, 0.002545, 0.002395, 0.002873, 0.001042, 0.001271, 0.0007963, 0.0009673, 0.0021, 0.002464, 0.002147, 0.002545, 0.0007963, 0.0009673, 0.0005532, 0.0006681, 0.005371, 0.006393, 0.0021, 0.002464, 0.0005532, 0.0006681, 0.002428, 0.002954, 0.00542, 0.006435, 0.6197, 0.6877, 0.5452, 0.5996, 0.002221, 0.002712, 0.8324, 0.9993, 0.7775, 0.9387, 0.7949, 0.9652, 0.8264, 0.9999, 0.8325, 1.0, 0.8324, 0.9993, 0.8264, 0.9999, 0.8262, 1.0, 0.8326, 0.9999, 0.8325, 1.0, 0.8262, 1.0, 0.8263, 1.0, 0.8327, 0.9948, 0.8326, 0.9999, 0.8263, 1.0, 0.8264, 0.9973, 0.833, 0.07702, 0.8327, 0.9948, 0.8264, 0.9973, 0.8265, 0.07726, 0.6323, 0.6997, 0.9077, 0.9993, 0.9152, 0.9999, 0.6542, 0.7163, 0.9077, 0.9993, 0.9089, 1.0, 0.9155, 1.0, 0.9152, 0.9999, 0.9089, 1.0, 0.9086, 0.9999, 0.9154, 1.0, 0.9155, 1.0, 0.9086, 0.9999, 0.9088, 0.9947, 0.9154, 0.9972, 0.9154, 1.0, 0.9088, 0.9947, 0.909, 0.07682, 0.9156, 0.07715, 0.9154, 0.9972, 0.833, 0.06207, 0.833, 0.07702, 0.8265, 0.07726, 0.8265, 0.06214, 0.909, 0.07682, 0.909, 0.06185, 0.9156, 0.06203, 0.9156, 0.07715, 0.833, 0.05583, 0.833, 0.06207, 0.8265, 0.06214, 0.8265, 0.05288, 0.909, 0.06185, 0.909, 0.05583, 0.9156, 0.05288, 0.9156, 0.06203, 0.909, 0.05583, 0.833, 0.05583, 0.8265, 0.05288, 0.9156, 0.05288, 0.6197, 0.6877, 0.6323, 0.6997, 0.6542, 0.7163, 0.5452, 0.5996, 0.7775, 0.9387, 0.005371, 0.006393, 0.002428, 0.002954, 0.7949, 0.9652, 0.005065, 0.006046, 0.009181, 0.01081, 0.00542, 0.006435, 0.002675, 0.003235, 0.004568, 0.005429, 0.005065, 0.006046, 0.002675, 0.003235, 0.002395, 0.002873, 0.004407, 0.005187, 0.004568, 0.005429, 0.002395, 0.002873, 0.002147, 0.002545, 0.004847, 0.005673, 0.004407, 0.005187, 0.002147, 0.002545, 0.0021, 0.002464, 0.008884, 0.01047, 0.004847, 0.005673, 0.0021, 0.002464, 0.005371, 0.006393, 0.009181, 0.01081, 0.6446, 0.7248, 0.6197, 0.6877, 0.00542, 0.006435, 0.8407, 0.9985, 0.7546, 0.9033, 0.7775, 0.9387, 0.8324, 0.9993, 0.8413, 0.9999, 0.8407, 0.9985, 0.8324, 0.9993, 0.8325, 1.0, 0.8414, 0.9999, 0.8413, 0.9999, 0.8325, 1.0, 0.8326, 0.9999, 0.8417, 0.9915, 0.8414, 0.9999, 0.8326, 0.9999, 0.8327, 0.9948, 0.842, 0.07676, 0.8417, 0.9915, 0.8327, 0.9948, 0.833, 0.07702, 0.6439, 0.7223, 0.8974, 0.9983, 0.9077, 0.9993, 0.6323, 0.6997, 0.8974, 0.9983, 0.8997, 0.9999, 0.9089, 1.0, 0.9077, 0.9993, 0.8997, 0.9999, 0.8993, 0.9999, 0.9086, 0.9999, 0.9089, 1.0, 0.8993, 0.9999, 0.8995, 0.9913, 0.9088, 0.9947, 0.9086, 0.9999, 0.8995, 0.9913, 0.8999, 0.07642, 0.909, 0.07682, 0.9088, 0.9947, 0.8421, 0.06201, 0.842, 0.07676, 0.833, 0.07702, 0.833, 0.06207, 0.8999, 0.07642, 0.9, 0.06164, 0.909, 0.06185, 0.909, 0.07682, 0.8421, 0.0599, 0.8421, 0.06201, 0.833, 0.06207, 0.833, 0.05583, 0.9, 0.06164, 0.9, 0.0599, 0.909, 0.05583, 0.909, 0.06185, 0.9, 0.0599, 0.8421, 0.0599, 0.833, 0.05583, 0.909, 0.05583, 0.6446, 0.7248, 0.6439, 0.7223, 0.6323, 0.6997, 0.6197, 0.6877, 0.7546, 0.9033, 0.008884, 0.01047, 0.005371, 0.006393, 0.7775, 0.9387, 0.005065, 0.006046, 0.004847, 0.005673, 0.008884, 0.01047, 0.009181, 0.01081, 0.6446, 0.7248, 0.009181, 0.01081, 0.008884, 0.01047, 0.7546, 0.9033, 0.8407, 0.9985, 0.6439, 0.7223, 0.6446, 0.7248, 0.7546, 0.9033, 0.8407, 0.9985, 0.8413, 0.9999, 0.8974, 0.9983, 0.6439, 0.7223, 0.8413, 0.9999, 0.8414, 0.9999, 0.8997, 0.9999, 0.8974, 0.9983, 0.8414, 0.9999, 0.8417, 0.9915, 0.8993, 0.9999, 0.8997, 0.9999, 0.8417, 0.9915, 0.842, 0.07676, 0.8995, 0.9913, 0.8993, 0.9999, 0.8995, 0.9913, 0.842, 0.07676, 0.8421, 0.06201, 0.8999, 0.07642, 0.8999, 0.07642, 0.8421, 0.06201, 0.8421, 0.0599, 0.9, 0.06164, 0.9, 0.06164, 0.8421, 0.0599, 0.9, 0.0599])
me_plane_002.use_remesh_fix_poles = True
me_plane_002.use_remesh_preserve_attributes = False
me_plane_002.use_mirror_vertex_groups = False
me_plane_002.update()

# ---- objects
ob_referenceimage = bpy.data.objects.new('ReferenceImage', None)
ob_blade_lowpoly = bpy.data.objects.new('Blade_LowPoly', me_plane_001)
ob_blade_highpoly = bpy.data.objects.new('Blade_HighPoly', me_plane_002)

# ---- transforms, parenting, visibility, modifiers, constraints
ob_referenceimage.location = (0.01272, 11.01, 0.9115)
ob_referenceimage.rotation_euler = (1.571, 1.602, -0.0)
ob_referenceimage.empty_display_type = 'IMAGE'
ob_referenceimage.empty_display_size = 5.0
ob_referenceimage.lineart.crease_threshold = 0.0
ob_blade_lowpoly.location = (-0.002353, -0.02794, 0.004427)
ob_blade_lowpoly.rotation_euler = (1.571, -0.0, 0.0)
ob_blade_lowpoly.lineart.crease_threshold = 0.0
_m = ob_blade_lowpoly.modifiers.new('Mirror', 'MIRROR')
_m.use_axis = (False, False, True)
_m.use_clip = True
ob_blade_highpoly.location = (0.0, 0.0, 0.0)
ob_blade_highpoly.rotation_euler = (1.571, -0.0, 0.0)
ob_blade_highpoly.lineart.crease_threshold = 0.0
_m = ob_blade_highpoly.modifiers.new('Mirror', 'MIRROR')
_m.use_axis = (False, False, True)
_m.use_clip = True
_m = ob_blade_highpoly.modifiers.new('Bevel', 'BEVEL')
_m.width = 0.002
_m.width_pct = 0.002
_m.segments = 3
_m.limit_method = 'WEIGHT'
_m.use_clamp_overlap = False
_m.profile = 0.7037
_m = ob_blade_highpoly.modifiers.new('Subdivision', 'SUBSURF')
_m.uv_smooth = 'PRESERVE_CORNERS'
_m.levels = 2
_m.show_only_control_edges = False

# ---- collection membership
scene.collection.objects.link(ob_referenceimage)
col_katana.objects.link(ob_blade_lowpoly)
col_katana.objects.link(ob_blade_highpoly)

# ---- scene / render settings (as saved in the file)
scene.frame_start = 1; scene.frame_end = 250; scene.frame_set(29)
scene.render.engine = 'BLENDER_EEVEE_NEXT'
scene.cycles.use_denoising = False
scene.cycles.samples = 128
scene.cycles.sampling_pattern = 'TABULATED_SOBOL'
scene.cycles.use_adaptive_sampling = False
scene.cycles.use_light_tree = False
scene.view_settings.view_transform = 'Filmic'
bpy.context.view_layer.update()

# ---- added for rendering (the .blend has no active camera and no usable light): camera, sun
cam_auto = bpy.data.cameras.new('AutoCamera')
cam_auto.lens = 50.0
cam_auto.sensor_width = 36.0
cam_auto.clip_end = 1000.0
ob_auto_camera = bpy.data.objects.new('AutoCamera', cam_auto)
scene.collection.objects.link(ob_auto_camera)
ob_auto_camera.location = (3.16617, -3.73386, 4.1445)
ob_auto_camera.rotation_euler = (1.09748, -7.21219e-08, 0.694738)
scene.camera = ob_auto_camera
light_auto_sun = bpy.data.lights.new('AutoSun', 'SUN')
light_auto_sun.energy = 3.0
light_auto_sun.angle = 0.0523599
ob_auto_sun = bpy.data.objects.new('AutoSun', light_auto_sun)
scene.collection.objects.link(ob_auto_sun)
ob_auto_sun.rotation_euler = (0.872665, 0.174533, 0.523599)
bpy.context.view_layer.update()
